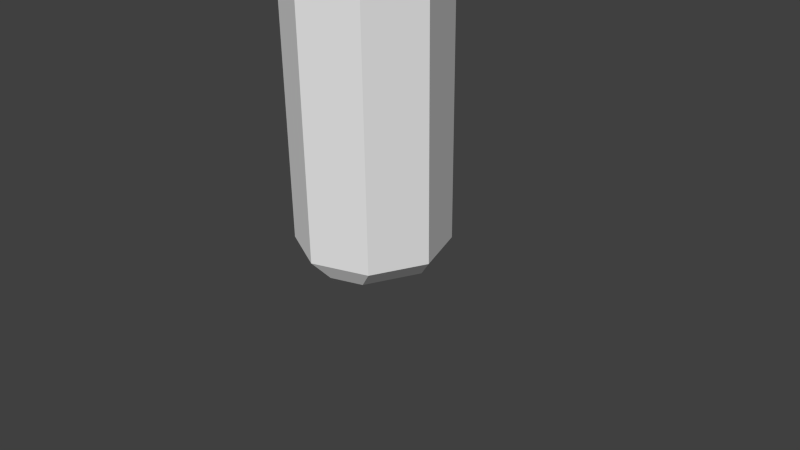 # Source: Quartz_octagonal_prerandom_textured.blend  (saved by Blender 2.76.0; exported with 4.5.12 LTS)
import bpy
from mathutils import Matrix  # noqa: F401  (used for matrix-valued properties, if any)

bpy.ops.wm.read_factory_settings(use_empty=True)
scene = bpy.context.scene
scene.name = 'Scene'

# ---- collections
col_collection_1 = bpy.data.collections.new('Collection 1'); scene.collection.children.link(col_collection_1)

# ---- world
world_world = bpy.data.worlds.new('World'); scene.world = world_world
world_world.color = (0.05088, 0.05088, 0.05088)
world_world.use_sun_shadow = False
world_world.sun_shadow_jitter_overblur = 0.0
world_world.cycles.sampling_method = 'MANUAL'
world_world.cycles.sample_map_resolution = 256

# ---- cameras
cam_camera = bpy.data.cameras.new('Camera')
cam_camera.clip_end = 100.0
cam_camera.lens = 35.0
cam_camera.sensor_width = 32.0
cam_camera.sensor_height = 18.0
cam_camera.ortho_scale = 7.314
cam_camera.dof.focus_distance = 0.0
cam_camera.dof.aperture_fstop = 128.0

# ---- meshes
me_cylinder = bpy.data.meshes.new('Cylinder')
me_cylinder.from_pydata([(0.0, 1.0, -2.5), (0.0, 1.0, 2.5), (0.7071, 0.7071, -2.5), (0.7071, 0.7071, 2.5), (1.0, -4.371e-08, -2.5), (1.0, -4.371e-08, 2.5), (0.7071, -0.7071, -2.5), (0.7071, -0.7071, 2.5), (-8.742e-08, -1.0, -2.5), (-8.742e-08, -1.0, 2.5), (-0.7071, -0.7071, -2.5), (-0.7071, -0.7071, 2.5), (-1.0, 1.192e-08, -2.5), (-1.0, 1.192e-08, 2.5), (-0.7071, 0.7071, -2.5), (-0.7071, 0.7071, 2.5), (0.4937, -0.6187, 2.75), (-0.7866, -0.08839, -2.75), (-0.7866, -0.08839, 2.75), (0.4937, -0.6187, -2.75), (-0.6187, -0.4937, 2.75), (-0.4937, 0.6187, -2.75), (0.7866, 0.08839, -2.75), (0.6187, 0.4937, 2.75), (0.08839, -0.7866, 2.75), (0.08839, -0.7866, -2.75), (0.6187, 0.4937, -2.75), (-0.6187, -0.4937, -2.75), (-0.08839, 0.7866, 2.75), (-0.08839, 0.7866, -2.75), (-0.4937, 0.6187, 2.75), (0.7866, 0.08839, 2.75)], [], [(0, 1, 3, 2), (2, 3, 5, 4), (4, 5, 7, 6), (6, 7, 9, 8), (8, 9, 11, 10), (10, 11, 13, 12), (1, 28, 23, 3), (14, 15, 1, 0), (12, 13, 15, 14), (8, 25, 19, 6), (4, 6, 19, 22), (2, 4, 22, 26), (0, 2, 26, 29), (0, 29, 21, 14), (14, 21, 17, 12), (10, 12, 17, 27), (10, 27, 25, 8), (22, 19, 25, 27, 17, 21, 29, 26), (23, 31, 5, 3), (31, 16, 7, 5), (7, 16, 24, 9), (24, 20, 11, 9), (20, 18, 13, 11), (30, 28, 1, 15), (18, 30, 15, 13), (30, 18, 20, 24, 16, 31, 23, 28)])
_uv = me_cylinder.uv_layers.new(name='UVMap')
_uv.uv.foreach_set('vector', [0.07336, 0.03473, 0.07336, 0.7294, 8.079e-08, 0.7294, 0.0, 0.03473, 0.9266, 0.0, 0.9266, 0.5815, 0.8229, 0.5815, 0.8229, 0.0, 0.5009, 0.03473, 0.5009, 0.7294, 0.4275, 0.7294, 0.4275, 0.03473, 0.4275, 0.03473, 0.4275, 0.7294, 0.3238, 0.7294, 0.3238, 0.03473, 0.3238, 0.03473, 0.3238, 0.7294, 0.2505, 0.7294, 0.2505, 0.03473, 0.7495, 0.01275, 0.6815, 0.5901, 0.5785, 0.5773, 0.6466, 0.0, 1.0, 0.6227, 0.9779, 0.6641, 0.9045, 0.623, 0.9266, 0.5815, 0.1771, 0.03473, 0.1771, 0.7294, 0.07336, 0.7294, 0.07336, 0.03473, 0.2505, 0.03473, 0.2505, 0.7294, 0.1771, 0.7294, 0.1771, 0.03473, 0.3238, 0.03473, 0.3459, 0.0, 0.4054, 3.312e-08, 0.4275, 0.03473, 0.678, 0.7433, 0.7514, 0.8185, 0.7292, 0.8412, 0.6559, 0.766, 0.5743, 0.7433, 0.678, 0.7433, 0.6559, 0.766, 0.5964, 0.766, 0.5009, 0.8185, 0.5743, 0.7433, 0.5964, 0.766, 0.523, 0.8412, 0.07336, 0.03473, 0.09549, 0.0, 0.155, 0.0, 0.1771, 0.03473, 0.5009, 0.9248, 0.523, 0.9021, 0.5964, 0.9773, 0.5743, 1.0, 0.678, 1.0, 0.5743, 1.0, 0.5964, 0.9773, 0.6559, 0.9773, 0.678, 1.0, 0.6559, 0.9773, 0.7292, 0.9021, 0.7514, 0.9248, 0.6559, 0.766, 0.7292, 0.8412, 0.7292, 0.9021, 0.6559, 0.9773, 0.5964, 0.9773, 0.523, 0.9021, 0.523, 0.8412, 0.5964, 0.766, 0.9045, 0.623, 0.845, 0.623, 0.8229, 0.5815, 0.9266, 0.5815, 0.845, 0.623, 0.7717, 0.6641, 0.7495, 0.6227, 0.8229, 0.5815, 0.4275, 0.7294, 0.4054, 0.7641, 0.3459, 0.7641, 0.3238, 0.7294, 0.7227, 0.6784, 0.6547, 0.6286, 0.6815, 0.5901, 0.7495, 0.6399, 0.6547, 0.6286, 0.5957, 0.6212, 0.5785, 0.5773, 0.6815, 0.5901, 0.155, 0.7641, 0.09549, 0.7641, 0.07336, 0.7294, 0.1771, 0.7294, 0.5957, 0.6212, 0.518, 0.6531, 0.5009, 0.6092, 0.5785, 0.5773, 0.518, 0.6531, 0.5957, 0.6212, 0.6547, 0.6286, 0.7227, 0.6784, 0.7188, 0.7115, 0.6412, 0.7433, 0.5821, 0.736, 0.5141, 0.6862])
me_cylinder.use_remesh_preserve_volume = False
me_cylinder.use_remesh_preserve_attributes = False
me_cylinder.use_mirror_vertex_groups = False
me_cylinder.update()

# ---- objects
ob_cylinder = bpy.data.objects.new('Cylinder', me_cylinder)
ob_camera = bpy.data.objects.new('Camera', cam_camera)

# ---- transforms, parenting, visibility, modifiers, constraints
ob_cylinder.location = (0.0, 0.0, 2.75)
ob_cylinder.lineart.crease_threshold = 0.0
ob_camera.location = (7.481, -6.508, 5.344)
ob_camera.rotation_euler = (1.109, 0.01082, 0.8149)
ob_camera.lock_rotations_4d = False
ob_camera.empty_display_type = 'ARROWS'
ob_camera.color = (0.0, 0.0, 0.0, 0.0)
ob_camera.display_type = 'WIRE'
ob_camera.lineart.crease_threshold = 0.0

# ---- collection membership
col_collection_1.objects.link(ob_cylinder)
col_collection_1.objects.link(ob_camera)

# ---- scene / render settings (as saved in the file)
scene.camera = ob_camera
scene.frame_start = 1; scene.frame_end = 250; scene.frame_set(1)
scene.render.engine = 'BLENDER_EEVEE_NEXT'
scene.render.resolution_percentage = 50
scene.render.dither_intensity = 0.0
scene.cycles.use_denoising = False
scene.cycles.samples = 10
scene.cycles.sampling_pattern = 'TABULATED_SOBOL'
scene.cycles.light_sampling_threshold = 0.0
scene.cycles.use_adaptive_sampling = False
scene.cycles.use_light_tree = False
scene.cycles.blur_glossy = 0.0
scene.cycles.pixel_filter_type = 'GAUSSIAN'
scene.cycles.sample_clamp_indirect = 0.0
scene.view_settings.view_transform = 'Standard'
bpy.context.view_layer.update()

# ---- added for rendering (the .blend has no usable light): sun
light_auto_sun = bpy.data.lights.new('AutoSun', 'SUN')
light_auto_sun.energy = 3.0
light_auto_sun.angle = 0.0523599
ob_auto_sun = bpy.data.objects.new('AutoSun', light_auto_sun)
scene.collection.objects.link(ob_auto_sun)
ob_auto_sun.rotation_euler = (0.872665, 0.174533, 0.523599)
bpy.context.view_layer.update()
